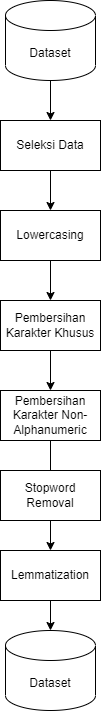

The diagram above was exported from draw.io. Its source (the exported page's mxGraphModel, read from the mxfile embedded in the PNG):
<mxGraphModel dx="1750" dy="902" grid="1" gridSize="10" guides="1" tooltips="1" connect="1" arrows="1" fold="1" page="1" pageScale="1" pageWidth="850" pageHeight="1100" math="0" shadow="0">
  <root>
    <mxCell id="0" />
    <mxCell id="1" parent="0" />
    <mxCell id="pEmt60M8Cesz5g8m0G3L-8" value="" style="edgeStyle=orthogonalEdgeStyle;rounded=0;orthogonalLoop=1;jettySize=auto;html=1;" edge="1" parent="1" source="pEmt60M8Cesz5g8m0G3L-1" target="pEmt60M8Cesz5g8m0G3L-2">
      <mxGeometry relative="1" as="geometry" />
    </mxCell>
    <mxCell id="pEmt60M8Cesz5g8m0G3L-1" value="Dataset" style="shape=cylinder3;whiteSpace=wrap;html=1;boundedLbl=1;backgroundOutline=1;size=15;" vertex="1" parent="1">
      <mxGeometry x="380" y="100" width="90" height="80" as="geometry" />
    </mxCell>
    <mxCell id="pEmt60M8Cesz5g8m0G3L-9" value="" style="edgeStyle=orthogonalEdgeStyle;rounded=0;orthogonalLoop=1;jettySize=auto;html=1;" edge="1" parent="1" source="pEmt60M8Cesz5g8m0G3L-2" target="pEmt60M8Cesz5g8m0G3L-3">
      <mxGeometry relative="1" as="geometry" />
    </mxCell>
    <mxCell id="pEmt60M8Cesz5g8m0G3L-2" value="Seleksi Data" style="html=1;dashed=0;whiteSpace=wrap;" vertex="1" parent="1">
      <mxGeometry x="375" y="220" width="100" height="50" as="geometry" />
    </mxCell>
    <mxCell id="pEmt60M8Cesz5g8m0G3L-10" value="" style="edgeStyle=orthogonalEdgeStyle;rounded=0;orthogonalLoop=1;jettySize=auto;html=1;" edge="1" parent="1" source="pEmt60M8Cesz5g8m0G3L-3" target="pEmt60M8Cesz5g8m0G3L-4">
      <mxGeometry relative="1" as="geometry" />
    </mxCell>
    <mxCell id="pEmt60M8Cesz5g8m0G3L-3" value="Lowercasing" style="html=1;dashed=0;whiteSpace=wrap;" vertex="1" parent="1">
      <mxGeometry x="375" y="310" width="100" height="50" as="geometry" />
    </mxCell>
    <mxCell id="pEmt60M8Cesz5g8m0G3L-11" value="" style="edgeStyle=orthogonalEdgeStyle;rounded=0;orthogonalLoop=1;jettySize=auto;html=1;" edge="1" parent="1" source="pEmt60M8Cesz5g8m0G3L-4" target="pEmt60M8Cesz5g8m0G3L-5">
      <mxGeometry relative="1" as="geometry" />
    </mxCell>
    <mxCell id="pEmt60M8Cesz5g8m0G3L-4" value="Pembersihan Karakter Khusus" style="html=1;dashed=0;whiteSpace=wrap;" vertex="1" parent="1">
      <mxGeometry x="375" y="400" width="100" height="50" as="geometry" />
    </mxCell>
    <mxCell id="pEmt60M8Cesz5g8m0G3L-12" value="" style="edgeStyle=orthogonalEdgeStyle;rounded=0;orthogonalLoop=1;jettySize=auto;html=1;" edge="1" parent="1" source="pEmt60M8Cesz5g8m0G3L-5" target="pEmt60M8Cesz5g8m0G3L-7">
      <mxGeometry relative="1" as="geometry" />
    </mxCell>
    <mxCell id="pEmt60M8Cesz5g8m0G3L-5" value="Pembersihan Karakter Non-Alphanumeric" style="html=1;dashed=0;whiteSpace=wrap;" vertex="1" parent="1">
      <mxGeometry x="375" y="490" width="100" height="50" as="geometry" />
    </mxCell>
    <mxCell id="pEmt60M8Cesz5g8m0G3L-6" value="Stopword Removal" style="html=1;dashed=0;whiteSpace=wrap;" vertex="1" parent="1">
      <mxGeometry x="375" y="570" width="100" height="50" as="geometry" />
    </mxCell>
    <mxCell id="pEmt60M8Cesz5g8m0G3L-14" value="" style="edgeStyle=orthogonalEdgeStyle;rounded=0;orthogonalLoop=1;jettySize=auto;html=1;" edge="1" parent="1" source="pEmt60M8Cesz5g8m0G3L-7" target="pEmt60M8Cesz5g8m0G3L-13">
      <mxGeometry relative="1" as="geometry" />
    </mxCell>
    <mxCell id="pEmt60M8Cesz5g8m0G3L-7" value="Lemmatization" style="html=1;dashed=0;whiteSpace=wrap;" vertex="1" parent="1">
      <mxGeometry x="375" y="650" width="100" height="50" as="geometry" />
    </mxCell>
    <mxCell id="pEmt60M8Cesz5g8m0G3L-13" value="Dataset" style="shape=cylinder3;whiteSpace=wrap;html=1;boundedLbl=1;backgroundOutline=1;size=15;" vertex="1" parent="1">
      <mxGeometry x="380" y="730" width="90" height="80" as="geometry" />
    </mxCell>
  </root>
</mxGraphModel>